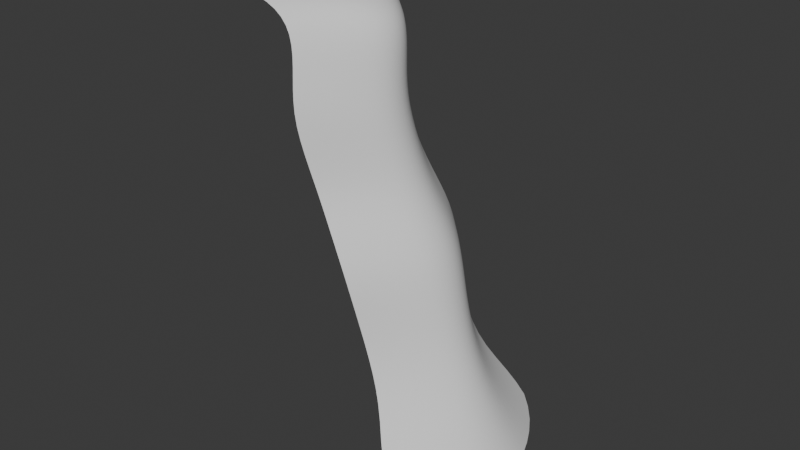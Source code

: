 # Source: waterfall.blend  (saved by Blender 4.4.32; exported with 4.5.12 LTS)
import bpy
from mathutils import Matrix  # noqa: F401  (used for matrix-valued properties, if any)

bpy.ops.wm.read_factory_settings(use_empty=True)
scene = bpy.context.scene
scene.name = 'Scene'

# ---- collections
col_collection = bpy.data.collections.new('Collection'); scene.collection.children.link(col_collection)

# ---- world
world_world = bpy.data.worlds.new('World'); scene.world = world_world
world_world.use_nodes = True; world_world.node_tree.nodes.clear()
_N = world_world.node_tree.nodes; _L = world_world.node_tree.links
n0 = _N.new('ShaderNodeOutputWorld'); n0.name = 'World Output'; n0.location = (300, 300)
n1 = _N.new('ShaderNodeBackground'); n1.name = 'Background'; n1.location = (10, 300)
n1.inputs[0].default_value = (0.05088, 0.05088, 0.05088, 1.0)
_L.new(n1.outputs[0], n0.inputs[0])
n0.is_active_output = True
world_world.color = (0.05088, 0.05088, 0.05088)
world_world.sun_shadow_jitter_overblur = 0.0

# ---- meshes
me_plane = bpy.data.meshes.new('Plane')
me_plane.from_pydata([(-8.486, -1.333, -1.33), (-0.2986, -2.306, -1.024), (-8.486, 1.351, -1.33), (-0.2986, 2.324, -1.024), (-8.229, 0.5, -0.4489), (-8.187, 0.0, -0.3058), (-8.229, -0.5, -0.4489), (-0.04174, -0.8626, -0.1431), (0.0, 0.0, 9.058e-08), (-0.04174, 0.8626, -0.1431), (-7.068, -1.573, -1.585), (-5.89, -1.333, -1.684), (-4.437, -1.52, -1.33), (-2.778, -1.333, -1.42), (-1.738, -1.431, -1.33), (-1.738, 1.449, -1.33), (-2.778, 1.351, -1.42), (-4.437, 1.537, -1.33), (-5.89, 1.351, -1.684), (-7.068, 1.111, -1.585), (-1.481, -0.5365, -0.4489), (-2.521, -0.5, -0.5391), (-4.18, -0.5695, -0.4489), (-5.633, -0.5, -0.8029), (-6.811, -0.6785, -0.704), (-1.439, 0.0, -0.3058), (-2.479, 0.0, -0.396), (-4.138, 0.0, -0.3058), (-5.591, 0.0, -0.6598), (-6.77, -0.1785, -0.5609), (-1.481, 0.5365, -0.4489), (-2.521, 0.5, -0.5391), (-4.18, 0.5695, -0.4489), (-5.633, 0.5, -0.8029), (-6.811, 0.3215, -0.704), (-9.027, -1.333, -1.651), (-9.027, 1.351, -1.651), (-8.771, 0.5, -0.7703), (-8.729, 0.0, -0.6272), (-8.771, -0.5, -0.7703), (-9.461, -1.333, -2.591), (-9.461, 1.351, -2.591), (-9.204, 0.5, -1.71), (-9.163, 0.0, -1.567), (-9.204, -0.5, -1.71), (-7.777, 1.231, -1.457), (-7.52, -0.5893, -0.5765), (-7.479, -0.08926, -0.4333), (-7.52, 0.4107, -0.5765), (-7.777, -1.453, -1.457), (-5.163, -1.426, -1.507), (-5.163, 1.444, -1.507), (-4.906, -0.5348, -0.6259), (-4.865, 0.0, -0.4828), (-4.906, 0.5348, -0.6259), (-3.607, -1.426, -1.375), (-3.607, 1.444, -1.375), (-3.35, -0.5348, -0.494), (-3.309, 0.0, -0.3509), (-3.35, 0.5348, -0.494)], [], [(30, 9, 3, 15), (14, 1, 7, 20), (20, 7, 8, 25), (25, 8, 9, 30), (47, 29, 34, 48), (29, 28, 33, 34), (53, 27, 32, 54), (58, 26, 31, 59), (26, 25, 30, 31), (46, 24, 29, 47), (24, 23, 28, 29), (52, 22, 27, 53), (57, 21, 26, 58), (21, 20, 25, 26), (49, 10, 24, 46), (10, 11, 23, 24), (50, 12, 22, 52), (55, 13, 21, 57), (13, 14, 20, 21), (48, 34, 19, 45), (34, 33, 18, 19), (54, 32, 17, 51), (59, 31, 16, 56), (31, 30, 15, 16), (6, 5, 38, 39), (4, 2, 36, 37), (0, 6, 39, 35), (5, 4, 37, 38), (35, 39, 44, 40), (39, 38, 43, 44), (37, 36, 41, 42), (38, 37, 42, 43), (4, 48, 45, 2), (0, 49, 46, 6), (6, 46, 47, 5), (5, 47, 48, 4), (33, 54, 51, 18), (11, 50, 52, 23), (23, 52, 53, 28), (28, 53, 54, 33), (32, 59, 56, 17), (12, 55, 57, 22), (22, 57, 58, 27), (27, 58, 59, 32)])
me_plane.polygons.foreach_set('use_smooth', [True] * 44)
_uv = me_plane.uv_layers.new(name='UVMap')
_uv.uv.foreach_set('vector', [0.6621, 0.2044, 0.6621, 0.01637, 0.9878, 0.01637, 0.9878, 0.2044, 0.01055, 0.2044, 0.01055, 0.01637, 0.3363, 0.01637, 0.3363, 0.2044, 0.3363, 0.2044, 0.3363, 0.01637, 0.4961, 0.01637, 0.4961, 0.2044, 0.4961, 0.2044, 0.4961, 0.01637, 0.6621, 0.01637, 0.6621, 0.2044, 0.4961, 0.685, 0.4961, 0.6246, 0.6621, 0.6246, 0.6621, 0.685, 0.4961, 0.6246, 0.4961, 0.5248, 0.6621, 0.5248, 0.6621, 0.6246, 0.4961, 0.4621, 0.4961, 0.3994, 0.6621, 0.3994, 0.6621, 0.4621, 0.4961, 0.3391, 0.4961, 0.2787, 0.6621, 0.2787, 0.6621, 0.3391, 0.4961, 0.2787, 0.4961, 0.2044, 0.6621, 0.2044, 0.6621, 0.2787, 0.3363, 0.685, 0.3363, 0.6246, 0.4961, 0.6246, 0.4961, 0.685, 0.3363, 0.6246, 0.3363, 0.5248, 0.4961, 0.5248, 0.4961, 0.6246, 0.3363, 0.4621, 0.3363, 0.3994, 0.4961, 0.3994, 0.4961, 0.4621, 0.3363, 0.3391, 0.3363, 0.2787, 0.4961, 0.2787, 0.4961, 0.3391, 0.3363, 0.2787, 0.3363, 0.2044, 0.4961, 0.2044, 0.4961, 0.2787, 0.01055, 0.685, 0.01055, 0.6246, 0.3363, 0.6246, 0.3363, 0.685, 0.01055, 0.6246, 0.01055, 0.5248, 0.3363, 0.5248, 0.3363, 0.6246, 0.01055, 0.4621, 0.01055, 0.3994, 0.3363, 0.3994, 0.3363, 0.4621, 0.01055, 0.3391, 0.01055, 0.2787, 0.3363, 0.2787, 0.3363, 0.3391, 0.01055, 0.2787, 0.01055, 0.2044, 0.3363, 0.2044, 0.3363, 0.2787, 0.6621, 0.685, 0.6621, 0.6246, 0.9878, 0.6246, 0.9878, 0.685, 0.6621, 0.6246, 0.6621, 0.5248, 0.9878, 0.5248, 0.9878, 0.6246, 0.6621, 0.4621, 0.6621, 0.3994, 0.9878, 0.3994, 0.9878, 0.4621, 0.6621, 0.3391, 0.6621, 0.2787, 0.9878, 0.2787, 0.9878, 0.3391, 0.6621, 0.2787, 0.6621, 0.2044, 0.9878, 0.2044, 0.9878, 0.2787, 0.3363, 0.7477, 0.4961, 0.7477, 0.4961, 0.8173, 0.3363, 0.8173, 0.6621, 0.7477, 0.9878, 0.7477, 0.9878, 0.8173, 0.6621, 0.8173, 0.01055, 0.7477, 0.3363, 0.7477, 0.3363, 0.8173, 0.01055, 0.8173, 0.4961, 0.7477, 0.6621, 0.7477, 0.6621, 0.8173, 0.4961, 0.8173, 0.01055, 0.8173, 0.3363, 0.8173, 0.3363, 0.9915, 0.01055, 0.9915, 0.3363, 0.8173, 0.4961, 0.8173, 0.4961, 0.9915, 0.3363, 0.9915, 0.6621, 0.8173, 0.9878, 0.8173, 0.9878, 0.9915, 0.6621, 0.9915, 0.4961, 0.8173, 0.6621, 0.8173, 0.6621, 0.9915, 0.4961, 0.9915, 0.6621, 0.7477, 0.6621, 0.685, 0.9878, 0.685, 0.9878, 0.7477, 0.01055, 0.7477, 0.01055, 0.685, 0.3363, 0.685, 0.3363, 0.7477, 0.3363, 0.7477, 0.3363, 0.685, 0.4961, 0.685, 0.4961, 0.7477, 0.4961, 0.7477, 0.4961, 0.685, 0.6621, 0.685, 0.6621, 0.7477, 0.6621, 0.5248, 0.6621, 0.4621, 0.9878, 0.4621, 0.9878, 0.5248, 0.01055, 0.5248, 0.01055, 0.4621, 0.3363, 0.4621, 0.3363, 0.5248, 0.3363, 0.5248, 0.3363, 0.4621, 0.4961, 0.4621, 0.4961, 0.5248, 0.4961, 0.5248, 0.4961, 0.4621, 0.6621, 0.4621, 0.6621, 0.5248, 0.6621, 0.3994, 0.6621, 0.3391, 0.9878, 0.3391, 0.9878, 0.3994, 0.01055, 0.3994, 0.01055, 0.3391, 0.3363, 0.3391, 0.3363, 0.3994, 0.3363, 0.3994, 0.3363, 0.3391, 0.4961, 0.3391, 0.4961, 0.3994, 0.4961, 0.3994, 0.4961, 0.3391, 0.6621, 0.3391, 0.6621, 0.3994])
me_plane.update()

# ---- objects
ob_plane = bpy.data.objects.new('Plane', me_plane)

# ---- transforms, parenting, visibility, modifiers, constraints
ob_plane.location = (1.452, 0.0, -3.887)
ob_plane.rotation_euler = (0.0, 1.287, 0.0)
_m = ob_plane.modifiers.new('Subdivision', 'SUBSURF')
_m.uv_smooth = 'PRESERVE_CORNERS'
_m.quality = 2
_m.levels = 2

# ---- collection membership
col_collection.objects.link(ob_plane)

# ---- scene / render settings (as saved in the file)
scene.frame_start = 1; scene.frame_end = 250; scene.frame_set(5)
scene.render.engine = 'BLENDER_EEVEE_NEXT'
bpy.context.view_layer.update()

# ---- added for rendering (the .blend has no active camera and no usable light): camera, sun
cam_auto = bpy.data.cameras.new('AutoCamera')
cam_auto.lens = 50.0
cam_auto.sensor_width = 36.0
cam_auto.clip_end = 1000.0
ob_auto_camera = bpy.data.objects.new('AutoCamera', cam_auto)
scene.collection.objects.link(ob_auto_camera)
ob_auto_camera.location = (9.98764, -13.3157, 9.17446)
ob_auto_camera.rotation_euler = (1.09748, -7.21219e-08, 0.694738)
scene.camera = ob_auto_camera
light_auto_sun = bpy.data.lights.new('AutoSun', 'SUN')
light_auto_sun.energy = 3.0
light_auto_sun.angle = 0.0523599
ob_auto_sun = bpy.data.objects.new('AutoSun', light_auto_sun)
scene.collection.objects.link(ob_auto_sun)
ob_auto_sun.rotation_euler = (0.872665, 0.174533, 0.523599)
bpy.context.view_layer.update()
